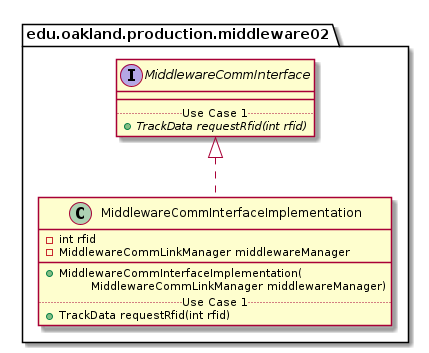

The diagram above was rendered by PlantUML. Its source (embedded in the PNG):
@startuml MiddlewareCommInterfaceImplementation_DirectDependencies


package edu.oakland.production.middleware02 {
    class MiddlewareCommInterfaceImplementation {
        - int rfid
        - MiddlewareCommLinkManager middlewareManager
        __
        + MiddlewareCommInterfaceImplementation(
        \tMiddlewareCommLinkManager middlewareManager)
        .. Use Case 1 ..
        + TrackData requestRfid(int rfid)
}



package edu.oakland.production.middleware02 {
    interface MiddlewareCommInterface {
        __
        .. Use Case 1 ..
        {abstract} + TrackData requestRfid(int rfid)
    }
}

MiddlewareCommInterfaceImplementation .up.|> MiddlewareCommInterface





@enduml